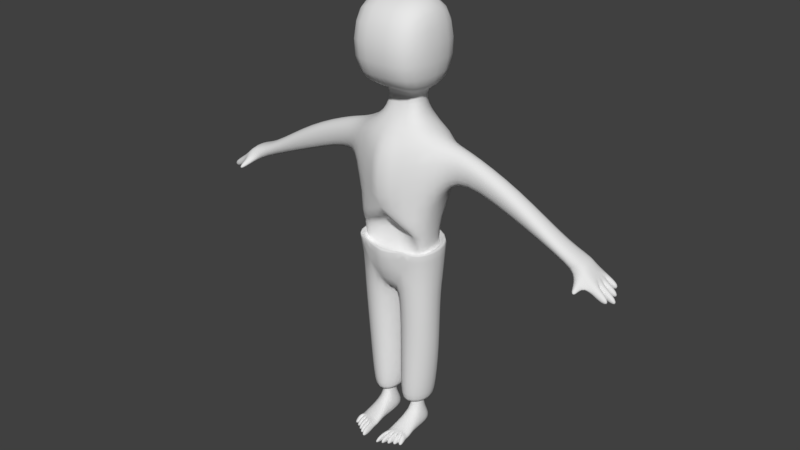# Source: zombie.blend  (saved by Blender 2.79.0; exported with 4.5.12 LTS)
import bpy
from mathutils import Matrix  # noqa: F401  (used for matrix-valued properties, if any)

bpy.ops.wm.read_factory_settings(use_empty=True)
scene = bpy.context.scene
scene.name = 'Scene'

# ---- collections
col_collection_1 = bpy.data.collections.new('Collection 1'); scene.collection.children.link(col_collection_1)

# ---- world
world_world = bpy.data.worlds.new('World'); scene.world = world_world
world_world.color = (0.05088, 0.05088, 0.05088)
world_world.use_sun_shadow = False
world_world.sun_shadow_jitter_overblur = 0.0
world_world.cycles.sampling_method = 'MANUAL'

# ---- meshes
me_cube_001 = bpy.data.meshes.new('Cube.001')
me_cube_001.from_pydata([(0.5542, -0.1649, 0.9068), (0.551, 0.2663, 0.8696), (0.0, 0.3014, -1.0), (0.0, -0.3117, -1.0), (0.0, -0.437, 0.7376), (0.2244, 0.2125, 1.0), (0.2244, -0.1367, 1.0), (0.0, 0.3694, 1.017), (0.0, -0.1367, 1.0), (0.1661, 0.1273, 1.369), (0.1661, 0.03667, 1.369), (0.0, 0.2692, 1.369), (0.0, 0.03667, 1.369), (0.4785, 0.47, 1.369), (0.4785, -0.47, 1.369), (0.0, 0.47, 1.369), (0.0, -0.47, 1.369), (0.4785, 0.47, 2.356), (0.4785, -0.47, 2.356), (0.0, 0.47, 2.356), (0.0, -0.47, 2.356), (0.3679, 0.3243, 0.03926), (0.4707, -0.2507, 0.0578), (0.0, -0.425, 0.02404), (0.0, 0.4176, 0.0), (0.7144, 0.2139, 0.8379), (0.7144, -0.08449, 0.8379), (0.6246, 0.152, 0.535), (0.6246, -0.02262, 0.535), (2.241, 0.2139, 0.1213), (2.241, -0.08449, 0.1213), (2.275, 0.2191, -0.1209), (2.266, -0.1125, -0.102), (0.03586, -0.2839, -1.0), (0.03586, 0.2735, -1.0), (0.2786, -0.05728, -2.294), (0.2786, 0.07239, -2.294), (0.1428, -0.08583, -2.294), (0.1428, 0.1009, -2.294), (0.3568, -0.1322, -2.736), (0.3568, 0.2276, -2.736), (0.06448, -0.196, -2.736), (0.06448, 0.2914, -2.736), (0.1428, 0.1009, -2.487), (0.1428, -0.08583, -2.487), (0.2786, -0.05728, -2.487), (0.2786, 0.07239, -2.487), (0.06504, -0.48, -2.736), (0.3574, -0.4162, -2.736), (0.09389, -0.3934, -2.636), (0.3284, -0.3422, -2.636), (0.09366, -0.3084, -2.612), (0.3282, -0.2572, -2.612), (0.4135, 0.1944, -0.5), (0.4135, -0.17, -0.5), (0.0, -0.2999, -0.5), (0.0, 0.2926, -0.5), (0.4833, 0.3684, -0.2166), (0.4553, 0.2232, -1.016), (0.4866, -0.2476, -0.9024), (0.5342, -0.2853, -0.2166), (0.1543, 0.3621, -0.9801), (0.0, 0.3, -1.0), (-5.239e-33, -0.4026, -0.2166), (0.0, 0.4905, -0.2166), (0.382, -0.1852, -2.343), (0.382, 0.2452, -2.343), (0.03238, -0.2614, -2.343), (0.03238, 0.296, -2.343), (0.3245, -0.1143, -2.343), (0.3245, 0.1744, -2.343), (0.08996, -0.1654, -2.343), (0.08996, 0.2255, -2.343), (0.4519, -0.1847, -1.654), (0.4519, 0.2457, -1.654), (1.278, -0.02262, 0.2831), (1.368, -0.08449, 0.5859), (1.368, 0.2139, 0.5859), (1.278, 0.152, 0.2831), (1.938, -0.02262, 0.02951), (1.938, 0.152, 0.02951), (2.006, -0.08449, 0.1446), (2.006, 0.2139, 0.1446), (2.33, 0.2165, -0.03801), (2.332, -0.08839, -0.03692), (2.276, 0.1412, -0.1203), (2.277, 0.06339, -0.1198), (2.278, -0.01445, -0.1192), (2.33, 0.1403, -0.03773), (2.331, 0.06405, -0.03746), (2.331, -0.01217, -0.03719), (2.56, -0.1063, -0.18), (2.507, -0.1102, -0.2617), (2.506, -0.03234, -0.2623), (2.559, -0.03007, -0.1802), (2.546, 0.06524, -0.2941), (2.547, -0.0126, -0.2936), (2.599, 0.06589, -0.2118), (2.6, -0.01033, -0.2116), (2.498, 0.1594, -0.2696), (2.499, 0.0816, -0.2691), (2.552, 0.1585, -0.187), (2.553, 0.08226, -0.1868), (2.498, 0.2482, -0.1526), (2.443, 0.2508, -0.2355), (2.444, 0.173, -0.2349), (2.498, 0.172, -0.1523), (2.156, -0.09176, -0.08179), (2.292, -0.1105, -0.06112), (2.222, -0.1053, 0.001177), (2.283, -0.2501, -0.1261), (2.261, -0.2507, -0.1593), (2.211, -0.2661, -0.1345), (2.246, -0.2704, -0.08788), (0.1235, -0.4672, -2.736), (0.182, -0.4545, -2.736), (0.2404, -0.4417, -2.736), (0.2989, -0.429, -2.736), (0.1408, -0.3832, -2.636), (0.1877, -0.3729, -2.636), (0.2346, -0.3627, -2.636), (0.2815, -0.3525, -2.636), (0.06504, -0.6469, -2.736), (0.09389, -0.5603, -2.636), (0.1235, -0.6341, -2.736), (0.1408, -0.5501, -2.636), (0.1235, -0.6109, -2.736), (0.182, -0.5982, -2.736), (0.1408, -0.5269, -2.636), (0.1877, -0.5167, -2.636), (0.182, -0.5681, -2.736), (0.2404, -0.5553, -2.736), (0.1877, -0.4865, -2.636), (0.2346, -0.4763, -2.636), (0.2404, -0.5275, -2.736), (0.2989, -0.5147, -2.736), (0.2346, -0.4485, -2.636), (0.2815, -0.4382, -2.636), (0.2989, -0.4892, -2.736), (0.3574, -0.4765, -2.736), (0.3284, -0.4025, -2.636), (0.2815, -0.4127, -2.636), (0.06476, -0.3943, -2.736), (0.3571, -0.3306, -2.736), (0.03412, -0.2726, -1.671), (0.03412, 0.2848, -1.671), (0.0, 0.5073, 0.9223), (0.05173, 0.4971, 0.8115), (0.4258, 0.3315, 0.8414), (0.4768, 0.4418, 0.4281), (0.07106, 0.5034, 0.437), (0.2518, 0.5012, 0.3657), (7.864e-18, -0.125, -0.3148), (0.4421, -0.2475, -0.2211), (0.0, -0.1124, -0.05867), (0.2068, -0.1509, -0.3115), (2.533e-17, 0.3888, -0.4676), (0.3112, -0.3395, -0.2166), (0.2068, -0.2842, -0.5), (0.184, 0.371, 0.01963)], [], [(1, 0, 26, 25), (73, 144, 67, 65), (23, 153, 22), (0, 6, 8, 4), (8, 6, 10, 12), (9, 11, 15, 13), (6, 5, 9, 10), (5, 7, 11, 9), (16, 14, 18, 20), (10, 9, 13, 14), (12, 10, 14, 16), (17, 19, 20, 18), (13, 15, 19, 17), (14, 13, 17, 18), (53, 21, 22, 153, 54), (56, 24, 159, 21, 53), (108, 109, 113, 110), (22, 21, 27, 28), (0, 22, 28, 26), (21, 1, 25, 27), (83, 29, 30, 84, 90, 89, 88), (82, 81, 30, 29), (79, 80, 31, 85, 86, 87, 32, 107), (80, 82, 29, 83, 31), (2, 34, 33, 3), (44, 43, 42, 41), (38, 37, 71, 72), (144, 145, 68, 67), (58, 59, 73, 74), (42, 40, 39, 41), (51, 142, 47, 49), (43, 46, 40, 42), (46, 45, 39, 40), (36, 35, 45, 46), (38, 36, 46, 43), (35, 37, 44, 45), (37, 38, 43, 44), (118, 49, 123, 125), (52, 51, 49, 118, 119, 120, 121, 50), (41, 39, 143, 48, 117, 116, 115, 114, 47, 142), (143, 52, 50, 48), (45, 44, 51, 52), (145, 74, 66, 68), (62, 64, 57, 58, 61), (58, 57, 60, 59), (33, 59, 60, 157, 63, 3), (53, 54, 60, 57), (158, 55, 63, 157), (36, 38, 72, 70), (65, 67, 71, 69), (67, 68, 72, 71), (66, 65, 69, 70), (68, 66, 70, 72), (65, 66, 74, 73), (35, 36, 70, 69), (37, 35, 69, 71), (34, 2, 62, 61, 58), (27, 25, 77, 78), (28, 27, 78, 75), (25, 26, 76, 77), (26, 28, 75, 76), (78, 77, 82, 80), (75, 78, 80, 79), (77, 76, 81, 82), (76, 75, 79, 81), (90, 84, 91, 94), (31, 83, 103, 104), (89, 86, 100, 102), (86, 89, 97, 95), (93, 94, 91, 92), (84, 108, 32, 92, 91), (87, 90, 94, 93), (32, 87, 93, 92), (95, 97, 98, 96), (89, 90, 98, 97), (90, 87, 96, 98), (87, 86, 95, 96), (99, 101, 102, 100), (86, 85, 99, 100), (85, 88, 101, 99), (88, 89, 102, 101), (104, 103, 106, 105), (83, 88, 106, 103), (88, 85, 105, 106), (85, 31, 104, 105), (81, 79, 107, 109, 30), (30, 109, 108, 84), (113, 112, 111, 110), (107, 32, 111, 112), (32, 108, 110, 111), (109, 107, 112, 113), (117, 48, 139, 138), (117, 121, 137, 135), (120, 119, 132, 133), (118, 114, 126, 128), (125, 123, 122, 124), (47, 114, 124, 122), (114, 118, 125, 124), (49, 47, 122, 123), (129, 128, 126, 127), (119, 118, 128, 129), (114, 115, 127, 126), (115, 119, 129, 127), (133, 132, 130, 131), (115, 116, 131, 130), (116, 120, 133, 131), (119, 115, 130, 132), (137, 136, 134, 135), (120, 116, 134, 136), (121, 120, 136, 137), (116, 117, 135, 134), (140, 141, 138, 139), (121, 117, 138, 141), (50, 121, 141, 140), (48, 50, 140, 139), (44, 41, 142, 51), (39, 45, 52, 143), (59, 33, 144, 73), (33, 34, 145, 144), (34, 58, 74, 145), (151, 149, 21, 159), (150, 24, 146, 147), (150, 147, 148, 149, 151), (21, 149, 148, 1), (0, 1, 5, 6), (155, 54, 153), (55, 158, 54, 155, 152), (154, 155, 153), (152, 155, 154), (23, 154, 153), (23, 22, 0, 4), (56, 53, 156), (54, 158, 157, 60), (64, 156, 53, 57), (150, 151, 159, 24), (7, 5, 1, 148, 147, 146)])
me_cube_001.polygons.foreach_set('use_smooth', [True] * 136)
me_cube_001.use_remesh_preserve_volume = False
me_cube_001.use_remesh_preserve_attributes = False
me_cube_001.use_mirror_vertex_groups = False
me_cube_001.update()

# ---- objects
ob_cube = bpy.data.objects.new('Cube', me_cube_001)

# ---- transforms, parenting, visibility, modifiers, constraints
ob_cube.location = (0.0, 0.0, 0.0)
ob_cube.lineart.crease_threshold = 0.0
_m = ob_cube.modifiers.new('Subsurf', 'SUBSURF')
_m.uv_smooth = 'PRESERVE_CORNERS'
_m.quality = 2
_m.levels = 2
_m.show_only_control_edges = False
_m = ob_cube.modifiers.new('Mirror', 'MIRROR')
_m.use_clip = True

# ---- collection membership
col_collection_1.objects.link(ob_cube)

# ---- scene / render settings (as saved in the file)
scene.frame_start = 1; scene.frame_end = 250; scene.frame_set(1)
scene.render.engine = 'BLENDER_EEVEE_NEXT'
scene.render.resolution_percentage = 50
scene.render.dither_intensity = 0.0
scene.cycles.use_denoising = False
scene.cycles.samples = 128
scene.cycles.sampling_pattern = 'TABULATED_SOBOL'
scene.cycles.use_adaptive_sampling = False
scene.cycles.use_light_tree = False
scene.cycles.blur_glossy = 0.0
scene.cycles.sample_clamp_indirect = 0.0
scene.view_settings.view_transform = 'Standard'
bpy.context.view_layer.update()

# ---- added for rendering (the .blend has no active camera and no usable light): camera, sun
cam_auto = bpy.data.cameras.new('AutoCamera')
cam_auto.lens = 50.0
cam_auto.sensor_width = 36.0
cam_auto.clip_end = 1000.0
ob_auto_camera = bpy.data.objects.new('AutoCamera', cam_auto)
scene.collection.objects.link(ob_auto_camera)
ob_auto_camera.location = (6.71666, -8.11867, 5.16347)
ob_auto_camera.rotation_euler = (1.09748, -7.21219e-08, 0.694738)
scene.camera = ob_auto_camera
light_auto_sun = bpy.data.lights.new('AutoSun', 'SUN')
light_auto_sun.energy = 3.0
light_auto_sun.angle = 0.0523599
ob_auto_sun = bpy.data.objects.new('AutoSun', light_auto_sun)
scene.collection.objects.link(ob_auto_sun)
ob_auto_sun.rotation_euler = (0.872665, 0.174533, 0.523599)
bpy.context.view_layer.update()
